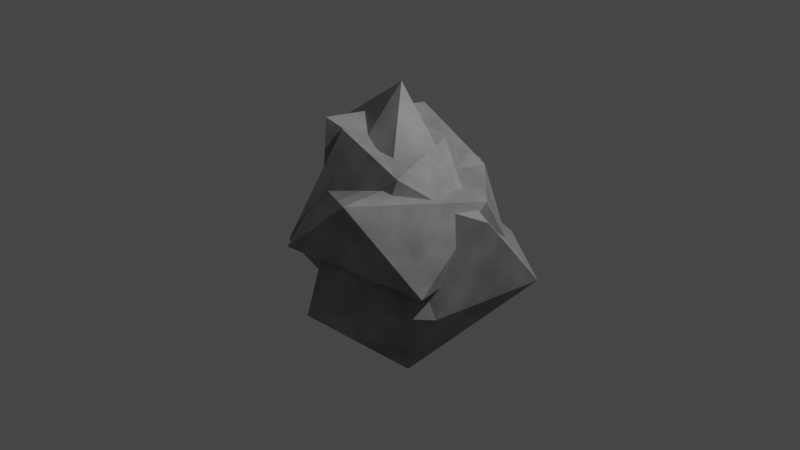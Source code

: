 # Source: rocks.blend  (saved by Blender 3.0.42; exported with 4.5.12 LTS)
import bpy
from mathutils import Matrix  # noqa: F401  (used for matrix-valued properties, if any)

bpy.ops.wm.read_factory_settings(use_empty=True)
scene = bpy.context.scene
scene.name = 'Scene'

# ---- collections
col_rock_1 = bpy.data.collections.new('rock-1'); scene.collection.children.link(col_rock_1)
col_rock_2 = bpy.data.collections.new('rock-2'); scene.collection.children.link(col_rock_2)
col_rock_3 = bpy.data.collections.new('rock-3'); scene.collection.children.link(col_rock_3)

# ---- materials (node trees are filled in below, after node groups)
mat_rock = bpy.data.materials.new('rock')
mat_rock.use_transparent_shadow = False

# ---- material node trees
mat_rock.use_nodes = True; mat_rock.node_tree.nodes.clear()
_N = mat_rock.node_tree.nodes; _L = mat_rock.node_tree.links
n0 = _N.new('ShaderNodeBsdfPrincipled'); n0.name = 'Principled BSDF'; n0.location = (10, 300)
n0.distribution = 'GGX'
n0.subsurface_method = 'RANDOM_WALK_SKIN'
n0.inputs[3].default_value = 1.45
n0.inputs[27].default_value = (0.0, 0.0, 0.0, 1.0)
n0.inputs[28].default_value = 1.0
n1 = _N.new('ShaderNodeOutputMaterial'); n1.name = 'Material Output'; n1.location = (300, 300)
n2 = _N.new('ShaderNodeTexNoise'); n2.name = 'Noise Texture'; n2.location = (-638, 164)
n2.inputs[2].default_value = 6.2
n2.inputs[3].default_value = 5.0
n3 = _N.new('ShaderNodeValToRGB'); n3.name = 'ColorRamp'; n3.location = (-372, 167)
while len(n3.color_ramp.elements) > 1: n3.color_ramp.elements.remove(n3.color_ramp.elements[-1])
n3.color_ramp.elements[0].position = 0.0; n3.color_ramp.elements[0].color = (0.1256, 0.1256, 0.1256, 1.0)
_e = n3.color_ramp.elements.new(1.0); _e.color = (0.4254, 0.4254, 0.4254, 1.0)
_L.new(n0.outputs[0], n1.inputs[0])
_L.new(n2.outputs[0], n3.inputs[0])
_L.new(n3.outputs[0], n0.inputs[0])
n1.is_active_output = True

# ---- world
world_world = bpy.data.worlds.new('World'); scene.world = world_world
world_world.use_nodes = True; world_world.node_tree.nodes.clear()
_N = world_world.node_tree.nodes; _L = world_world.node_tree.links
n0 = _N.new('ShaderNodeOutputWorld'); n0.name = 'World Output'; n0.location = (300, 300)
n1 = _N.new('ShaderNodeBackground'); n1.name = 'Background'; n1.location = (10, 300)
n1.inputs[0].default_value = (0.05088, 0.05088, 0.05088, 1.0)
_L.new(n1.outputs[0], n0.inputs[0])
n0.is_active_output = True
world_world.color = (0.05088, 0.05088, 0.05088)
world_world.use_sun_shadow = False
world_world.sun_shadow_jitter_overblur = 0.0

# ---- cameras
cam_camera = bpy.data.cameras.new('Camera')
cam_camera.clip_end = 100.0
cam_camera.ortho_scale = 7.314

# ---- lights
light_light = bpy.data.lights.new('Light', 'POINT')
light_light.transmission_factor = 0.0
light_light.energy = 1000.0
light_light.shadow_soft_size = 0.1
light_light.shadow_maximum_resolution = 0.006
light_light.use_absolute_resolution = True

# ---- meshes
me_icosphere = bpy.data.meshes.new('Icosphere')
me_icosphere.from_pydata([(0.3282, -0.2594, -0.9004), (-0.7626, 0.1458, -0.4229), (-0.3311, 0.753, -0.984), (0.3762, 0.841, 0.4742), (1.128, 0.05425, 0.5609), (0.3592, 0.2923, -0.6369), (-0.2892, -0.3837, -0.5858), (1.023, -0.673, -0.2541), (0.9688, 0.5516, -0.08837), (-0.3801, -1.14, -0.05378), (-0.7937, 0.5659, 0.378), (0.02866, 1.305, -0.06507), (0.4227, -1.091, 0.6343), (-0.5819, -0.5016, 0.3258), (0.3295, -0.08867, 0.603), (-0.5708, -0.4457, 1.056), (-0.5573, 0.8902, 0.8835)], [], [(7, 0, 5), (0, 6, 2), (0, 2, 5), (1, 6, 13), (1, 13, 10), (2, 1, 11), (10, 13, 16), (3, 16, 14), (4, 3, 14), (16, 15, 14), (16, 13, 15), (15, 13, 14), (13, 12, 14), (12, 4, 14), (8, 3, 4), (11, 16, 3), (11, 1, 16), (1, 10, 16), (9, 12, 13), (7, 4, 12), (8, 11, 3), (8, 5, 11), (5, 2, 11), (13, 6, 9), (9, 7, 12), (9, 6, 7), (7, 8, 4), (7, 5, 8), (2, 6, 1), (0, 7, 6)])
_uv = me_icosphere.uv_layers.new(name='UVMap')
_uv.uv.foreach_set('vector', [0.2713, 0.1911, 0.33, 0.05821, 0.4175, 0.08831, 0.7273, 0.0, 0.7727, 0.07873, 0.6735, 0.09321, 0.5455, 0.0, 0.5993, 0.09321, 0.4951, 0.0895, 0.7748, 0.1693, 0.9517, 0.1152, 0.8769, 0.2794, 0.7748, 0.1693, 0.8769, 0.2794, 0.7421, 0.2893, 0.6735, 0.09321, 0.7748, 0.1693, 0.5909, 0.2362, 0.7421, 0.2893, 0.8769, 0.2794, 0.7727, 0.3937, 0.5228, 0.3149, 0.6525, 0.3429, 0.5914, 0.3945, 0.3636, 0.3149, 0.5228, 0.3149, 0.4106, 0.3937, 0.7727, 0.3937, 0.8636, 0.3937, 0.8182, 0.4724, 0.7727, 0.3937, 0.8769, 0.2794, 0.8636, 0.3937, 0.04546, 0.3937, 0.03288, 0.3149, 0.09881, 0.4587, 0.03288, 0.3149, 0.1895, 0.3149, 0.09881, 0.4587, 0.1895, 0.3149, 0.3636, 0.3149, 0.302, 0.3943, 0.4397, 0.2362, 0.5228, 0.3149, 0.3636, 0.3149, 0.5909, 0.2362, 0.6525, 0.3429, 0.5228, 0.3149, 0.5909, 0.2362, 0.7748, 0.1693, 0.6525, 0.3429, 0.7748, 0.1693, 0.7421, 0.2893, 0.6525, 0.3429, 0.08668, 0.2362, 0.1895, 0.3149, 0.03288, 0.3149, 0.2713, 0.1911, 0.3636, 0.3149, 0.1895, 0.3149, 0.4397, 0.2362, 0.5909, 0.2362, 0.5228, 0.3149, 0.4397, 0.2362, 0.4175, 0.08831, 0.5909, 0.2362, 0.4175, 0.08831, 0.6735, 0.09321, 0.5909, 0.2362, 0.8769, 0.2794, 0.9517, 0.1152, 0.9545, 0.2362, 0.08668, 0.2362, 0.2713, 0.1911, 0.1895, 0.3149, 0.08668, 0.2362, 0.124, 0.1158, 0.2713, 0.1911, 0.2713, 0.1911, 0.4397, 0.2362, 0.3636, 0.3149, 0.2713, 0.1911, 0.4175, 0.08831, 0.4397, 0.2362, 0.6735, 0.09321, 0.7727, 0.07873, 0.7748, 0.1693, 0.2154, 0.05821, 0.2713, 0.1911, 0.124, 0.1158])
me_icosphere.materials.append(mat_rock)
me_icosphere.use_remesh_fix_poles = True
me_icosphere.use_remesh_preserve_attributes = False
me_icosphere.update()
me_icosphere_001 = bpy.data.meshes.new('Icosphere.001')
me_icosphere_001.from_pydata([(-1.237, 0.05603, -0.5568), (0.05131, 0.3691, -0.4903), (1.401, 0.5327, -0.3465), (-0.8265, 1.094, 0.3368), (1.317, -0.1249, 0.4689), (-0.1197, 0.1447, 1.401), (-0.06487, -0.2511, -0.8659), (0.6828, -0.5217, -1.243), (-0.6294, 0.2558, -1.228), (1.051, -0.5126, -0.5211), (0.03212, -1.247, -0.6119), (0.3295, -0.4317, 0.5133), (-0.7813, -0.08345, -0.01648), (-0.38, -0.4527, 0.437), (0.6029, 1.046, -0.2759), (-0.02069, 0.7536, -0.2668), (0.6391, 0.1567, 0.5474), (-0.8735, 0.1224, 0.8776)], [], [(1, 8, 3), (2, 1, 14), (1, 3, 15), (15, 3, 5), (16, 15, 5), (5, 3, 17), (17, 13, 5), (13, 11, 5), (11, 16, 5), (11, 4, 16), (2, 16, 4), (2, 14, 16), (14, 15, 16), (0, 17, 3), (0, 12, 17), (12, 13, 17), (9, 4, 11), (14, 1, 15), (3, 8, 0), (12, 10, 13), (10, 11, 13), (10, 9, 11), (9, 2, 4), (9, 7, 2), (6, 1, 2), (6, 8, 1), (8, 12, 0), (8, 6, 12), (6, 10, 12), (7, 6, 2), (6, 7, 10), (7, 9, 10)])
_uv = me_icosphere_001.uv_layers.new(name='UVMap')
_uv.uv.foreach_set('vector', [0.595, 0.1575, 0.7216, 0.09158, 0.6817, 0.2441, 0.4298, 0.2003, 0.595, 0.1575, 0.5, 0.2362, 0.595, 0.1575, 0.6817, 0.2441, 0.5884, 0.2406, 0.5884, 0.2406, 0.6817, 0.2441, 0.612, 0.4301, 0.4386, 0.3426, 0.5884, 0.2406, 0.4789, 0.4301, 0.612, 0.4301, 0.6817, 0.2441, 0.6818, 0.3937, 0.7963, 0.3528, 0.8967, 0.3364, 0.8182, 0.4724, 0.09782, 0.2946, 0.1364, 0.3937, 0.09091, 0.4724, 0.2513, 0.3272, 0.3182, 0.3937, 0.2727, 0.4724, 0.2513, 0.3272, 0.3636, 0.3149, 0.3182, 0.3937, 0.4298, 0.2003, 0.4386, 0.3426, 0.3636, 0.3149, 0.4298, 0.2003, 0.5, 0.2362, 0.4386, 0.3426, 0.5, 0.2362, 0.5884, 0.2406, 0.4386, 0.3426, 0.7936, 0.2, 0.7963, 0.3528, 0.6817, 0.2441, 0.7936, 0.2, 0.8856, 0.1981, 0.7963, 0.3528, 0.8856, 0.1981, 0.8967, 0.3364, 0.7963, 0.3528, 0.2886, 0.185, 0.3636, 0.3149, 0.2513, 0.3272, 0.5, 0.2362, 0.595, 0.1575, 0.5884, 0.2406, 0.6817, 0.2441, 0.7216, 0.09158, 0.7936, 0.2, 0.8856, 0.1981, 1.0, 0.1575, 0.8967, 0.3364, 0.1554, 0.1817, 0.2513, 0.3272, 0.09782, 0.2946, 0.1554, 0.1817, 0.2886, 0.185, 0.2513, 0.3272, 0.2886, 0.185, 0.4298, 0.2003, 0.3636, 0.3149, 0.2886, 0.185, 0.3257, 0.09177, 0.4298, 0.2003, 0.5289, 0.02871, 0.595, 0.1575, 0.4298, 0.2003, 0.5289, 0.02871, 0.5909, 0.07873, 0.595, 0.1575, 0.8636, 0.07873, 0.8856, 0.1981, 0.7936, 0.2, 0.8636, 0.07873, 0.9341, 0.04333, 0.8856, 0.1981, 0.9341, 0.04333, 1.0, 0.1575, 0.8856, 0.1981, 0.3257, 0.09177, 0.3802, 0.02871, 0.4298, 0.2003, 0.1568, 0.04333, 0.2273, 0.07873, 0.1554, 0.1817, 0.2273, 0.07873, 0.2886, 0.185, 0.1554, 0.1817])
me_icosphere_001.materials.append(mat_rock)
me_icosphere_001.use_remesh_fix_poles = True
me_icosphere_001.use_remesh_preserve_attributes = False
me_icosphere_001.update()
me_icosphere_002 = bpy.data.meshes.new('Icosphere.002')
me_icosphere_002.from_pydata([(0.3439, -0.9132, -0.5093), (-0.1426, 0.8197, -0.6768), (0.9569, 0.2162, -0.4898), (1.131, -0.1168, 0.3918), (0.5302, -0.5209, 0.7617), (-0.1438, -0.114, -1.083), (-0.6859, -0.882, -0.1748), (-0.7109, 0.507, -0.534), (0.1614, 1.019, 0.4174), (0.2222, 0.4128, 0.8435), (-0.3981, -0.3907, 0.9671), (-0.87, 0.1937, 0.856)], [], [(5, 1, 2), (0, 2, 3), (2, 1, 8), (1, 7, 8), (9, 11, 4), (9, 8, 11), (11, 10, 4), (10, 6, 4), (4, 3, 9), (2, 9, 3), (2, 8, 9), (7, 11, 8), (7, 6, 11), (6, 10, 11), (0, 4, 6), (0, 3, 4), (1, 5, 7), (5, 6, 7), (5, 0, 6), (5, 2, 0)])
_uv = me_icosphere_002.uv_layers.new(name='UVMap')
_uv.uv.foreach_set('vector', [0.5455, 0.0, 0.5912, 0.1249, 0.4663, 0.1372, 0.1982, 0.1646, 0.3993, 0.1672, 0.3501, 0.2914, 0.3993, 0.1672, 0.5912, 0.1249, 0.5523, 0.3121, 0.6684, 0.102, 0.7463, 0.1771, 0.5523, 0.3121, 0.5909, 0.3937, 0.7884, 0.3294, 0.6364, 0.4724, 0.5909, 0.3937, 0.5523, 0.3121, 0.7884, 0.3294, 0.8052, 0.3294, 0.8638, 0.3934, 0.8182, 0.4724, 0.04563, 0.3934, 0.06738, 0.2301, 0.1358, 0.3947, 0.254, 0.3481, 0.3501, 0.2914, 0.3182, 0.3937, 0.3993, 0.1672, 0.4759, 0.3741, 0.3501, 0.2914, 0.3993, 0.1672, 0.5523, 0.3121, 0.4759, 0.3741, 0.7463, 0.1771, 0.7884, 0.3294, 0.5523, 0.3121, 0.7463, 0.1771, 0.9361, 0.2217, 0.7884, 0.3294, 0.9361, 0.2217, 0.8638, 0.3934, 0.7884, 0.3294, 0.1982, 0.1646, 0.254, 0.3481, 0.06738, 0.2301, 0.1982, 0.1646, 0.3501, 0.2914, 0.254, 0.3481, 0.6684, 0.102, 0.7313, 0.0069, 0.7463, 0.1771, 0.9112, 0.01577, 0.9361, 0.2217, 0.7463, 0.1771, 0.1762, 0.009722, 0.1982, 0.1646, 0.06738, 0.2301, 0.1762, 0.009722, 0.2273, 0.07873, 0.1982, 0.1646])
me_icosphere_002.materials.append(mat_rock)
me_icosphere_002.use_remesh_fix_poles = True
me_icosphere_002.use_remesh_preserve_attributes = False
me_icosphere_002.update()

# ---- objects
ob_light = bpy.data.objects.new('Light', light_light)
ob_camera = bpy.data.objects.new('Camera', cam_camera)
ob_icosphere = bpy.data.objects.new('Icosphere', me_icosphere)
ob_icosphere_001 = bpy.data.objects.new('Icosphere.001', me_icosphere_001)
ob_icosphere_002 = bpy.data.objects.new('Icosphere.002', me_icosphere_002)

# ---- transforms, parenting, visibility, modifiers, constraints
ob_light.location = (4.076, 1.005, 5.904)
ob_light.rotation_euler = (0.6503, 0.05522, 1.866)
ob_light.lock_rotations_4d = False
ob_light.empty_display_type = 'ARROWS'
ob_light.color = (0.0, 0.0, 0.0, 0.0)
ob_light.lineart.crease_threshold = 0.0
ob_camera.location = (7.359, -6.926, 4.958)
ob_camera.rotation_euler = (1.109, 0.0, 0.8149)
ob_camera.lock_rotations_4d = False
ob_camera.empty_display_type = 'ARROWS'
ob_camera.color = (0.0, 0.0, 0.0, 0.0)
ob_camera.display_type = 'WIRE'
ob_camera.lineart.crease_threshold = 0.0
ob_icosphere.location = (0.0, 0.0, 0.0)
ob_icosphere_001.location = (0.0, 0.0, 0.0)
ob_icosphere_002.location = (0.0, 0.0, 0.0)

# ---- collection membership
scene.collection.objects.link(ob_light)
scene.collection.objects.link(ob_camera)
col_rock_1.objects.link(ob_icosphere)
col_rock_2.objects.link(ob_icosphere_001)
col_rock_3.objects.link(ob_icosphere_002)

# ---- scene / render settings (as saved in the file)
scene.camera = ob_camera
scene.frame_start = 1; scene.frame_end = 250; scene.frame_set(1)
scene.render.engine = 'BLENDER_EEVEE_NEXT'
scene.cycles.sampling_pattern = 'TABULATED_SOBOL'
scene.cycles.use_light_tree = False
scene.view_settings.view_transform = 'Filmic'
bpy.context.view_layer.update()
